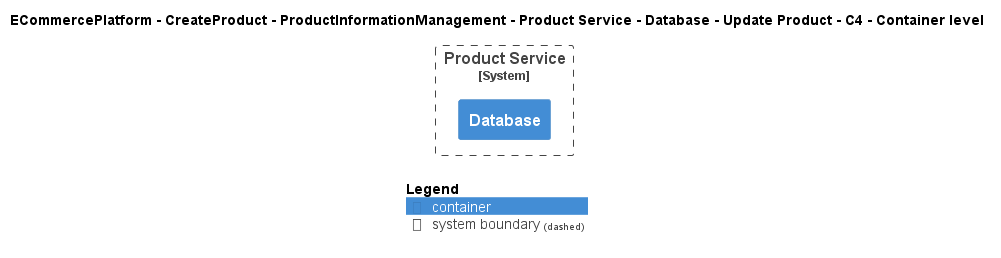

The diagram above was rendered by PlantUML. Its source (embedded in the PNG):
@startuml
!include ..\..\..\..\..\..\..\..\..\.c4s\C4_Container.puml

AddElementTag("c4interflow:lifecycle:new", $bgColor=green, $fontColor=#ffffff, $borderColor=green, $shadowing="False")
AddElementTag("c4interflow:lifecycle:changed", $bgColor=orange, $fontColor=#ffffff, $borderColor=orange, $shadowing="False")
AddElementTag("c4interflow:lifecycle:removed", $bgColor=red, $fontColor=#ffffff, $borderColor=red, $shadowing="False")

AddRelTag("c4interflow:lifecycle:new", $textColor=green, $lineColor=green)
AddRelTag("c4interflow:lifecycle:changed", $textColor=orange, $lineColor=orange)
AddRelTag("c4interflow:lifecycle:removed", $textColor=red, $lineColor=red)

SHOW_PERSON_PORTRAIT()
LAYOUT_TOP_DOWN()

skinparam linetype polyline

title ECommercePlatform - CreateProduct - ProductInformationManagement - Product Service - Database - Update Product - C4 - Container level


System_Boundary(ECommercePlatform.CreateProduct.ProductInformationManagement.SoftwareSystems.ProductService, "Product Service") {
    Container(ECommercePlatform.CreateProduct.ProductInformationManagement.SoftwareSystems.ProductService.Containers.Database, "Database", "", "")
}



SHOW_LEGEND()
@enduml